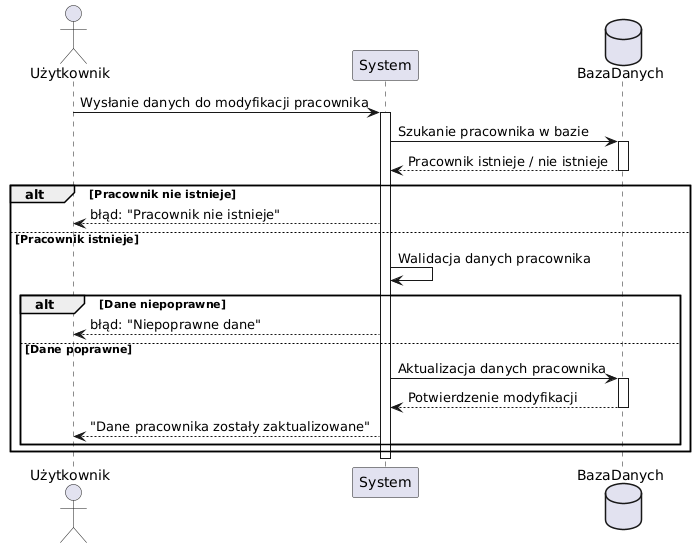

The diagram above was rendered by PlantUML. Its source (embedded in the PNG):
@startuml
actor Użytkownik
participant System
database BazaDanych

Użytkownik -> System: Wysłanie danych do modyfikacji pracownika
activate System




    System -> BazaDanych: Szukanie pracownika w bazie
    activate BazaDanych
    BazaDanych --> System: Pracownik istnieje / nie istnieje
    deactivate BazaDanych
    
    alt Pracownik nie istnieje
        System --> Użytkownik: błąd: "Pracownik nie istnieje"
    else Pracownik istnieje
        System -> System: Walidacja danych pracownika
        alt Dane niepoprawne
            System --> Użytkownik: błąd: "Niepoprawne dane"
        else Dane poprawne
            System -> BazaDanych: Aktualizacja danych pracownika
            activate BazaDanych
            BazaDanych --> System: Potwierdzenie modyfikacji
            deactivate BazaDanych
            System --> Użytkownik: "Dane pracownika zostały zaktualizowane"
        end
    end


deactivate System
@enduml